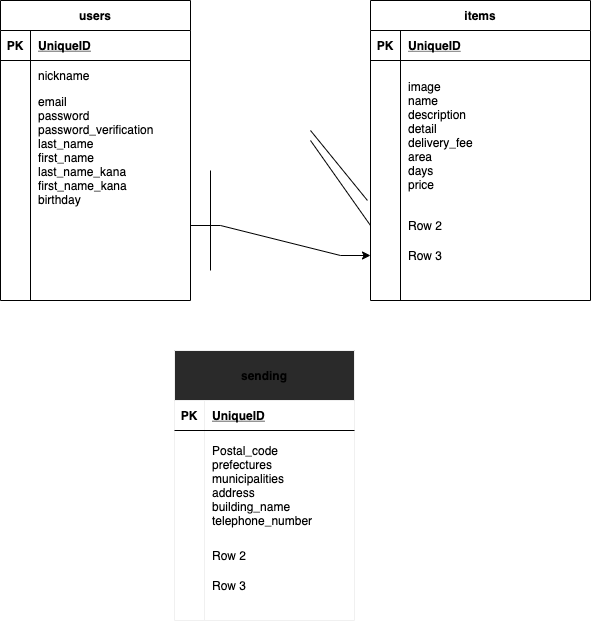

The diagram above was exported from draw.io. Its source (the exported page's mxGraphModel, read from the mxfile embedded in the PNG):
<mxGraphModel dx="17" dy="595" grid="1" gridSize="10" guides="1" tooltips="1" connect="1" arrows="1" fold="1" page="1" pageScale="1" pageWidth="827" pageHeight="1169" math="0" shadow="0">
  <root>
    <mxCell id="0" />
    <mxCell id="1" parent="0" />
    <mxCell id="2" value="users" style="shape=table;startSize=30;container=1;collapsible=1;childLayout=tableLayout;fixedRows=1;rowLines=0;fontStyle=1;align=center;resizeLast=1;" parent="1" vertex="1">
      <mxGeometry x="60" y="90" width="190" height="300" as="geometry" />
    </mxCell>
    <mxCell id="3" value="" style="shape=partialRectangle;collapsible=0;dropTarget=0;pointerEvents=0;fillColor=none;top=0;left=0;bottom=1;right=0;points=[[0,0.5],[1,0.5]];portConstraint=eastwest;" parent="2" vertex="1">
      <mxGeometry y="30" width="190" height="30" as="geometry" />
    </mxCell>
    <mxCell id="4" value="PK" style="shape=partialRectangle;connectable=0;fillColor=none;top=0;left=0;bottom=0;right=0;fontStyle=1;overflow=hidden;" parent="3" vertex="1">
      <mxGeometry width="30" height="30" as="geometry" />
    </mxCell>
    <mxCell id="5" value="UniqueID" style="shape=partialRectangle;connectable=0;fillColor=none;top=0;left=0;bottom=0;right=0;align=left;spacingLeft=6;fontStyle=5;overflow=hidden;" parent="3" vertex="1">
      <mxGeometry x="30" width="160" height="30" as="geometry" />
    </mxCell>
    <mxCell id="6" value="" style="shape=partialRectangle;collapsible=0;dropTarget=0;pointerEvents=0;fillColor=none;top=0;left=0;bottom=0;right=0;points=[[0,0.5],[1,0.5]];portConstraint=eastwest;" parent="2" vertex="1">
      <mxGeometry y="60" width="190" height="30" as="geometry" />
    </mxCell>
    <mxCell id="7" value="" style="shape=partialRectangle;connectable=0;fillColor=none;top=0;left=0;bottom=0;right=0;editable=1;overflow=hidden;" parent="6" vertex="1">
      <mxGeometry width="30" height="30" as="geometry" />
    </mxCell>
    <mxCell id="8" value="nickname" style="shape=partialRectangle;connectable=0;fillColor=none;top=0;left=0;bottom=0;right=0;align=left;spacingLeft=6;overflow=hidden;" parent="6" vertex="1">
      <mxGeometry x="30" width="160" height="30" as="geometry" />
    </mxCell>
    <mxCell id="9" value="" style="shape=partialRectangle;collapsible=0;dropTarget=0;pointerEvents=0;fillColor=none;top=0;left=0;bottom=0;right=0;points=[[0,0.5],[1,0.5]];portConstraint=eastwest;" parent="2" vertex="1">
      <mxGeometry y="90" width="190" height="120" as="geometry" />
    </mxCell>
    <mxCell id="10" value="" style="shape=partialRectangle;connectable=0;fillColor=none;top=0;left=0;bottom=0;right=0;editable=1;overflow=hidden;" parent="9" vertex="1">
      <mxGeometry width="30" height="120" as="geometry" />
    </mxCell>
    <mxCell id="11" value="email&#10;password&#10;password_verification&#10;last_name&#10;first_name&#10;last_name_kana&#10;first_name_kana&#10;birthday" style="shape=partialRectangle;connectable=0;fillColor=none;top=0;left=0;bottom=0;right=0;align=left;spacingLeft=6;overflow=hidden;" parent="9" vertex="1">
      <mxGeometry x="30" width="160" height="120" as="geometry" />
    </mxCell>
    <mxCell id="12" value="" style="shape=partialRectangle;collapsible=0;dropTarget=0;pointerEvents=0;fillColor=none;top=0;left=0;bottom=0;right=0;points=[[0,0.5],[1,0.5]];portConstraint=eastwest;" parent="2" vertex="1">
      <mxGeometry y="210" width="190" height="30" as="geometry" />
    </mxCell>
    <mxCell id="13" value="" style="shape=partialRectangle;connectable=0;fillColor=none;top=0;left=0;bottom=0;right=0;editable=1;overflow=hidden;" parent="12" vertex="1">
      <mxGeometry width="30" height="30" as="geometry" />
    </mxCell>
    <mxCell id="14" value="" style="shape=partialRectangle;connectable=0;fillColor=none;top=0;left=0;bottom=0;right=0;align=left;spacingLeft=6;overflow=hidden;" parent="12" vertex="1">
      <mxGeometry x="30" width="160" height="30" as="geometry" />
    </mxCell>
    <mxCell id="15" value="items" style="shape=table;startSize=30;container=1;collapsible=1;childLayout=tableLayout;fixedRows=1;rowLines=0;fontStyle=1;align=center;resizeLast=1;" parent="1" vertex="1">
      <mxGeometry x="430" y="90" width="220" height="300" as="geometry" />
    </mxCell>
    <mxCell id="16" value="" style="shape=partialRectangle;collapsible=0;dropTarget=0;pointerEvents=0;fillColor=none;top=0;left=0;bottom=1;right=0;points=[[0,0.5],[1,0.5]];portConstraint=eastwest;" parent="15" vertex="1">
      <mxGeometry y="30" width="220" height="30" as="geometry" />
    </mxCell>
    <mxCell id="17" value="PK" style="shape=partialRectangle;connectable=0;fillColor=none;top=0;left=0;bottom=0;right=0;fontStyle=1;overflow=hidden;" parent="16" vertex="1">
      <mxGeometry width="30" height="30" as="geometry" />
    </mxCell>
    <mxCell id="18" value="UniqueID" style="shape=partialRectangle;connectable=0;fillColor=none;top=0;left=0;bottom=0;right=0;align=left;spacingLeft=6;fontStyle=5;overflow=hidden;" parent="16" vertex="1">
      <mxGeometry x="30" width="190" height="30" as="geometry" />
    </mxCell>
    <mxCell id="19" value="" style="shape=partialRectangle;collapsible=0;dropTarget=0;pointerEvents=0;fillColor=none;top=0;left=0;bottom=0;right=0;points=[[0,0.5],[1,0.5]];portConstraint=eastwest;" parent="15" vertex="1">
      <mxGeometry y="60" width="220" height="150" as="geometry" />
    </mxCell>
    <mxCell id="20" value="" style="shape=partialRectangle;connectable=0;fillColor=none;top=0;left=0;bottom=0;right=0;editable=1;overflow=hidden;" parent="19" vertex="1">
      <mxGeometry width="30" height="150" as="geometry" />
    </mxCell>
    <mxCell id="21" value="image&#10;name&#10;description&#10;detail&#10;delivery_fee&#10;area&#10;days&#10;price" style="shape=partialRectangle;connectable=0;fillColor=none;top=0;left=0;bottom=0;right=0;align=left;spacingLeft=6;overflow=hidden;" parent="19" vertex="1">
      <mxGeometry x="30" width="190" height="150" as="geometry" />
    </mxCell>
    <mxCell id="22" value="" style="shape=partialRectangle;collapsible=0;dropTarget=0;pointerEvents=0;fillColor=none;top=0;left=0;bottom=0;right=0;points=[[0,0.5],[1,0.5]];portConstraint=eastwest;" parent="15" vertex="1">
      <mxGeometry y="210" width="220" height="30" as="geometry" />
    </mxCell>
    <mxCell id="23" value="" style="shape=partialRectangle;connectable=0;fillColor=none;top=0;left=0;bottom=0;right=0;editable=1;overflow=hidden;" parent="22" vertex="1">
      <mxGeometry width="30" height="30" as="geometry" />
    </mxCell>
    <mxCell id="24" value="Row 2" style="shape=partialRectangle;connectable=0;fillColor=none;top=0;left=0;bottom=0;right=0;align=left;spacingLeft=6;overflow=hidden;" parent="22" vertex="1">
      <mxGeometry x="30" width="190" height="30" as="geometry" />
    </mxCell>
    <mxCell id="25" value="" style="shape=partialRectangle;collapsible=0;dropTarget=0;pointerEvents=0;fillColor=none;top=0;left=0;bottom=0;right=0;points=[[0,0.5],[1,0.5]];portConstraint=eastwest;" parent="15" vertex="1">
      <mxGeometry y="240" width="220" height="30" as="geometry" />
    </mxCell>
    <mxCell id="26" value="" style="shape=partialRectangle;connectable=0;fillColor=none;top=0;left=0;bottom=0;right=0;editable=1;overflow=hidden;" parent="25" vertex="1">
      <mxGeometry width="30" height="30" as="geometry" />
    </mxCell>
    <mxCell id="27" value="Row 3" style="shape=partialRectangle;connectable=0;fillColor=none;top=0;left=0;bottom=0;right=0;align=left;spacingLeft=6;overflow=hidden;" parent="25" vertex="1">
      <mxGeometry x="30" width="190" height="30" as="geometry" />
    </mxCell>
    <mxCell id="67" style="edgeStyle=entityRelationEdgeStyle;rounded=0;orthogonalLoop=1;jettySize=auto;html=1;exitX=1;exitY=0.5;exitDx=0;exitDy=0;entryX=0;entryY=0.5;entryDx=0;entryDy=0;" edge="1" parent="1" source="12" target="25">
      <mxGeometry relative="1" as="geometry" />
    </mxCell>
    <mxCell id="74" value="" style="endArrow=none;html=1;rounded=0;entryX=-0.014;entryY=0.933;entryDx=0;entryDy=0;entryPerimeter=0;" edge="1" parent="1" target="19">
      <mxGeometry relative="1" as="geometry">
        <mxPoint x="370" y="220" as="sourcePoint" />
        <mxPoint x="470" y="200" as="targetPoint" />
      </mxGeometry>
    </mxCell>
    <mxCell id="75" value="" style="endArrow=none;html=1;rounded=0;entryX=0;entryY=0.75;entryDx=0;entryDy=0;" edge="1" parent="1" target="15">
      <mxGeometry relative="1" as="geometry">
        <mxPoint x="370" y="230" as="sourcePoint" />
        <mxPoint x="500" y="350" as="targetPoint" />
      </mxGeometry>
    </mxCell>
    <mxCell id="76" value="" style="endArrow=none;html=1;rounded=0;" edge="1" parent="1">
      <mxGeometry relative="1" as="geometry">
        <mxPoint x="270" y="260" as="sourcePoint" />
        <mxPoint x="270" y="360" as="targetPoint" />
      </mxGeometry>
    </mxCell>
    <mxCell id="94" value="sending" style="shape=table;startSize=50;container=1;collapsible=1;childLayout=tableLayout;fixedRows=1;rowLines=0;fontStyle=1;align=center;resizeLast=1;strokeColor=#f0f0f0;fillColor=#2a2a2a;" vertex="1" parent="1">
      <mxGeometry x="234" y="440" width="180" height="270" as="geometry" />
    </mxCell>
    <mxCell id="95" value="" style="shape=partialRectangle;collapsible=0;dropTarget=0;pointerEvents=0;fillColor=none;top=0;left=0;bottom=1;right=0;points=[[0,0.5],[1,0.5]];portConstraint=eastwest;" vertex="1" parent="94">
      <mxGeometry y="50" width="180" height="30" as="geometry" />
    </mxCell>
    <mxCell id="96" value="PK" style="shape=partialRectangle;connectable=0;fillColor=none;top=0;left=0;bottom=0;right=0;fontStyle=1;overflow=hidden;" vertex="1" parent="95">
      <mxGeometry width="30" height="30" as="geometry" />
    </mxCell>
    <mxCell id="97" value="UniqueID" style="shape=partialRectangle;connectable=0;fillColor=none;top=0;left=0;bottom=0;right=0;align=left;spacingLeft=6;fontStyle=5;overflow=hidden;" vertex="1" parent="95">
      <mxGeometry x="30" width="150" height="30" as="geometry" />
    </mxCell>
    <mxCell id="98" value="" style="shape=partialRectangle;collapsible=0;dropTarget=0;pointerEvents=0;fillColor=none;top=0;left=0;bottom=0;right=0;points=[[0,0.5],[1,0.5]];portConstraint=eastwest;" vertex="1" parent="94">
      <mxGeometry y="80" width="180" height="110" as="geometry" />
    </mxCell>
    <mxCell id="99" value="" style="shape=partialRectangle;connectable=0;fillColor=none;top=0;left=0;bottom=0;right=0;editable=1;overflow=hidden;" vertex="1" parent="98">
      <mxGeometry width="30" height="110" as="geometry" />
    </mxCell>
    <mxCell id="100" value="Postal_code&#10;  prefectures&#10;  municipalities&#10;  address&#10;  building_name&#10;  telephone_number" style="shape=partialRectangle;connectable=0;fillColor=none;top=0;left=0;bottom=0;right=0;align=left;spacingLeft=6;overflow=hidden;" vertex="1" parent="98">
      <mxGeometry x="30" width="150" height="110" as="geometry" />
    </mxCell>
    <mxCell id="101" value="" style="shape=partialRectangle;collapsible=0;dropTarget=0;pointerEvents=0;fillColor=none;top=0;left=0;bottom=0;right=0;points=[[0,0.5],[1,0.5]];portConstraint=eastwest;" vertex="1" parent="94">
      <mxGeometry y="190" width="180" height="30" as="geometry" />
    </mxCell>
    <mxCell id="102" value="" style="shape=partialRectangle;connectable=0;fillColor=none;top=0;left=0;bottom=0;right=0;editable=1;overflow=hidden;" vertex="1" parent="101">
      <mxGeometry width="30" height="30" as="geometry" />
    </mxCell>
    <mxCell id="103" value="Row 2" style="shape=partialRectangle;connectable=0;fillColor=none;top=0;left=0;bottom=0;right=0;align=left;spacingLeft=6;overflow=hidden;" vertex="1" parent="101">
      <mxGeometry x="30" width="150" height="30" as="geometry" />
    </mxCell>
    <mxCell id="104" value="" style="shape=partialRectangle;collapsible=0;dropTarget=0;pointerEvents=0;fillColor=none;top=0;left=0;bottom=0;right=0;points=[[0,0.5],[1,0.5]];portConstraint=eastwest;" vertex="1" parent="94">
      <mxGeometry y="220" width="180" height="30" as="geometry" />
    </mxCell>
    <mxCell id="105" value="" style="shape=partialRectangle;connectable=0;fillColor=none;top=0;left=0;bottom=0;right=0;editable=1;overflow=hidden;" vertex="1" parent="104">
      <mxGeometry width="30" height="30" as="geometry" />
    </mxCell>
    <mxCell id="106" value="Row 3" style="shape=partialRectangle;connectable=0;fillColor=none;top=0;left=0;bottom=0;right=0;align=left;spacingLeft=6;overflow=hidden;" vertex="1" parent="104">
      <mxGeometry x="30" width="150" height="30" as="geometry" />
    </mxCell>
  </root>
</mxGraphModel>